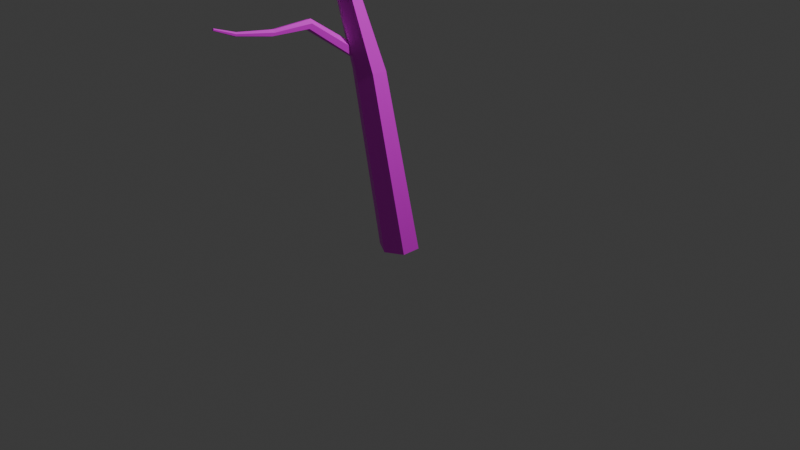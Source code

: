 # Source: strom_bez_listi_2.blend  (saved by Blender 4.3.34; exported with 4.5.12 LTS)
import bpy
from mathutils import Matrix  # noqa: F401  (used for matrix-valued properties, if any)

bpy.ops.wm.read_factory_settings(use_empty=True)
scene = bpy.context.scene
scene.name = 'Scene'

# ---- collections
col_collection = bpy.data.collections.new('Collection'); scene.collection.children.link(col_collection)

# ---- images (referenced by path relative to the original .blend; pixels are not part of the script)
import os
ASSET_DIR = os.environ.get("B2B_ASSET_DIR", "")  # directory of the original .blend (textures are referenced by path, not embedded)
HERE = os.path.dirname(os.path.abspath(__file__))  # packed textures are extracted next to this script under _unpacked/

def load_image(name, relpath, width, height, colorspace="sRGB"):
    """Load a texture the original file referenced (path relative to the .blend, or extracted next to this script)."""
    p = next((c for c in (os.path.join(HERE, relpath), os.path.join(ASSET_DIR, relpath)) if relpath and os.path.exists(c)), "")
    if p:
        img = bpy.data.images.load(p, check_existing=True)
        img.name = name
    else:  # same state as the original file: an image datablock whose file is absent (Cycles renders it pink)
        img = bpy.data.images.new(name, width, height)
        img.source = "FILE"
        img.filepath = "//" + (relpath or name)
    img.colorspace_settings.name = colorspace
    return img
img_color_palette_png = load_image('color-palette.png', 'color-palette.png', 1024, 1024, 'sRGB')

# ---- materials (node trees are filled in below, after node groups)
mat_material = bpy.data.materials.new('Material')

# ---- material node trees
mat_material.use_nodes = True; mat_material.node_tree.nodes.clear()
_N = mat_material.node_tree.nodes; _L = mat_material.node_tree.links
n0 = _N.new('ShaderNodeBsdfPrincipled'); n0.name = 'Principled BSDF'; n0.location = (10, 300)
n1 = _N.new('ShaderNodeOutputMaterial'); n1.name = 'Material Output'; n1.location = (300, 300)
n2 = _N.new('ShaderNodeTexImage'); n2.name = 'Image Texture'; n2.location = (-280, 280)
n2.image = img_color_palette_png
_L.new(n0.outputs[0], n1.inputs[0])
_L.new(n2.outputs[0], n0.inputs[0])
n1.is_active_output = True

# ---- world
world_world = bpy.data.worlds.new('World'); scene.world = world_world
world_world.use_nodes = True; world_world.node_tree.nodes.clear()
_N = world_world.node_tree.nodes; _L = world_world.node_tree.links
n0 = _N.new('ShaderNodeOutputWorld'); n0.name = 'World Output'; n0.location = (300, 300)
n1 = _N.new('ShaderNodeBackground'); n1.name = 'Background'; n1.location = (10, 300)
n1.inputs[0].default_value = (0.05088, 0.05088, 0.05088, 1.0)
_L.new(n1.outputs[0], n0.inputs[0])
n0.is_active_output = True
world_world.color = (0.05088, 0.05088, 0.05088)
world_world.sun_shadow_jitter_overblur = 0.0

# ---- cameras
cam_camera = bpy.data.cameras.new('Camera')
cam_camera.clip_end = 100.0
cam_camera.ortho_scale = 7.314

# ---- lights
light_light = bpy.data.lights.new('Light', 'POINT')
light_light.energy = 1000.0
light_light.shadow_soft_size = 0.1

# ---- meshes
me_cylinder = bpy.data.meshes.new('Cylinder')
me_cylinder.from_pydata([(0.0, 0.6673, -1.0), (-9.768e-16, -0.6982, 5.399), (0.5779, 0.3337, -1.0), (0.4582, -0.9627, 5.399), (0.5779, -0.3337, -1.0), (0.4582, -1.492, 5.399), (0.0, -0.6673, -1.0), (-9.768e-16, -1.756, 5.399), (-0.5779, -0.3337, -1.0), (-0.4582, -1.492, 5.399), (-0.5779, 0.3337, -1.0), (-0.4582, -0.9627, 5.399), (-7.121e-16, -1.715, 8.031), (0.3328, -1.902, 8.078), (0.3328, -2.274, 8.171), (-7.07e-16, -2.461, 8.218), (-0.3328, -2.274, 8.171), (-0.3328, -1.902, 8.078), (2.317e-06, -0.9751, 11.75), (0.179, -1.078, 11.75), (0.179, -1.285, 11.74), (2.317e-06, -1.388, 11.73), (-0.179, -1.285, 11.74), (-0.179, -1.078, 11.75), (2.313e-06, -1.166, 13.97), (0.09367, -1.22, 13.96), (0.09367, -1.328, 13.96), (2.313e-06, -1.382, 13.96), (-0.09366, -1.328, 13.96), (-0.09366, -1.22, 13.96), (-0.127, -1.592, 6.19), (-0.2165, -3.225, 7.302), (0.02883, -1.659, 6.055), (-0.09295, -3.279, 7.196), (-0.02321, -1.739, 5.86), (-0.1342, -3.342, 7.041), (-0.231, -1.668, 5.8), (-0.299, -3.352, 6.994), (-0.3868, -1.601, 5.935), (-0.4225, -3.298, 7.101), (-0.3348, -1.604, 6.13), (-0.3812, -3.235, 7.255), (-0.3365, -4.423, 7.211), (-0.2472, -4.475, 7.141), (-0.2781, -4.547, 7.044), (-0.3982, -4.568, 7.017), (-0.4875, -4.515, 7.087), (-0.4566, -4.443, 7.184), (-0.4995, -5.589, 7.332), (-0.4511, -5.609, 7.29), (-0.4671, -5.631, 7.228), (-0.5313, -5.633, 7.209), (-0.5797, -5.614, 7.252), (-0.5637, -5.592, 7.313), (-0.5568, -6.272, 7.558), (-0.5315, -6.282, 7.536), (-0.5398, -6.294, 7.504), (-0.5735, -6.295, 7.494), (-0.5988, -6.285, 7.516), (-0.5904, -6.273, 7.548), (0.01908, -1.259, 11.98), (-0.004737, -0.303, 12.36), (-0.08311, -1.215, 11.93), (-0.08575, -0.2676, 12.32), (-0.07726, -1.126, 11.85), (-0.08111, -0.1972, 12.25), (0.03079, -1.082, 11.82), (0.004543, -0.1623, 12.23), (0.133, -1.126, 11.86), (0.08556, -0.1977, 12.27), (0.1271, -1.215, 11.95), (0.08092, -0.268, 12.33), (-0.06195, 0.5136, 12.71), (-0.1213, 0.5444, 12.69), (-0.1188, 0.6056, 12.65), (-0.05702, 0.636, 12.64), (0.002289, 0.6053, 12.66), (-0.000176, 0.544, 12.7), (-0.07639, 0.5497, 13.47), (-0.108, 0.563, 13.45), (-0.1061, 0.5894, 13.43), (-0.07262, 0.6025, 13.42), (-0.04101, 0.5892, 13.43), (-0.04289, 0.5628, 13.46), (-0.09379, 0.8513, 13.74), (-0.1103, 0.8582, 13.73), (-0.1093, 0.872, 13.72), (-0.09182, 0.8789, 13.71), (-0.07527, 0.8719, 13.72), (-0.07626, 0.8581, 13.73), (0.2277, -1.949, 8.741), (-0.7046, -1.818, 9.533), (0.168, -2.044, 8.692), (-0.752, -1.893, 9.494), (0.08121, -2.024, 8.609), (-0.8208, -1.878, 9.428), (0.05412, -1.911, 8.575), (-0.8422, -1.788, 9.401), (0.1138, -1.817, 8.623), (-0.7949, -1.713, 9.44), (0.2006, -1.836, 8.706), (-0.7261, -1.728, 9.505), (-1.537, -1.759, 9.469), (-1.576, -1.813, 9.448), (-1.636, -1.801, 9.414), (-1.657, -1.736, 9.401), (-1.618, -1.682, 9.422), (-1.557, -1.694, 9.456), (-1.797, -1.886, 9.931), (-1.815, -1.916, 9.916), (-1.841, -1.91, 9.889), (-1.849, -1.875, 9.878), (-1.831, -1.845, 9.893), (-1.805, -1.851, 9.92), (-2.242, -1.934, 9.968), (-2.251, -1.949, 9.96), (-2.265, -1.946, 9.946), (-2.269, -1.928, 9.94), (-2.259, -1.913, 9.948), (-2.246, -1.916, 9.962), (-1.467, -1.819, 9.43), (-1.836, -1.604, 9.346), (-1.47, -1.83, 9.415), (-1.842, -1.624, 9.319), (-1.465, -1.825, 9.398), (-1.833, -1.614, 9.288), (-1.457, -1.808, 9.395), (-1.818, -1.584, 9.283), (-1.444, -1.749, 9.418), (-1.813, -1.564, 9.31), (-1.449, -1.771, 9.435), (-1.821, -1.573, 9.341), (-1.967, -1.553, 9.265), (-1.974, -1.567, 9.245), (-1.973, -1.557, 9.223), (-1.965, -1.534, 9.219), (-1.958, -1.52, 9.238), (-1.959, -1.53, 9.261), (-2.119, -1.457, 9.087), (-2.121, -1.465, 9.076), (-2.118, -1.461, 9.064), (-2.112, -1.45, 9.062), (-2.11, -1.441, 9.073), (-2.114, -1.445, 9.085), (-2.235, -1.423, 8.992), (-2.236, -1.427, 8.986), (-2.234, -1.425, 8.98), (-2.231, -1.419, 8.979), (-2.23, -1.415, 8.984), (-2.232, -1.417, 8.991)], [], [(0, 1, 3, 2), (2, 3, 5, 4), (4, 5, 7, 6), (6, 7, 9, 8), (7, 5, 14, 15), (8, 9, 11, 10), (10, 11, 1, 0), (0, 2, 4, 6, 8, 10), (16, 15, 21, 22), (1, 11, 17, 12), (9, 7, 15, 16), (5, 3, 13, 14), (11, 9, 16, 17), (3, 1, 12, 13), (21, 20, 26, 27), (14, 13, 19, 20), (17, 16, 22, 23), (15, 14, 20, 21), (13, 12, 18, 19), (12, 17, 23, 18), (25, 24, 29, 28, 27, 26), (19, 18, 24, 25), (18, 23, 29, 24), (22, 21, 27, 28), (20, 19, 25, 26), (23, 22, 28, 29), (30, 31, 33, 32), (32, 33, 35, 34), (34, 35, 37, 36), (36, 37, 39, 38), (37, 35, 44, 45), (38, 39, 41, 40), (40, 41, 31, 30), (30, 32, 34, 36, 38, 40), (46, 45, 51, 52), (31, 41, 47, 42), (39, 37, 45, 46), (35, 33, 43, 44), (41, 39, 46, 47), (33, 31, 42, 43), (51, 50, 56, 57), (44, 43, 49, 50), (47, 46, 52, 53), (45, 44, 50, 51), (43, 42, 48, 49), (42, 47, 53, 48), (55, 54, 59, 58, 57, 56), (49, 48, 54, 55), (48, 53, 59, 54), (52, 51, 57, 58), (50, 49, 55, 56), (53, 52, 58, 59), (60, 61, 63, 62), (62, 63, 65, 64), (64, 65, 67, 66), (66, 67, 69, 68), (67, 65, 74, 75), (68, 69, 71, 70), (70, 71, 61, 60), (60, 62, 64, 66, 68, 70), (76, 75, 81, 82), (61, 71, 77, 72), (69, 67, 75, 76), (65, 63, 73, 74), (71, 69, 76, 77), (63, 61, 72, 73), (81, 80, 86, 87), (74, 73, 79, 80), (77, 76, 82, 83), (75, 74, 80, 81), (73, 72, 78, 79), (72, 77, 83, 78), (85, 84, 89, 88, 87, 86), (79, 78, 84, 85), (78, 83, 89, 84), (82, 81, 87, 88), (80, 79, 85, 86), (83, 82, 88, 89), (90, 91, 93, 92), (92, 93, 95, 94), (94, 95, 97, 96), (96, 97, 99, 98), (97, 95, 104, 105), (98, 99, 101, 100), (100, 101, 91, 90), (90, 92, 94, 96, 98, 100), (106, 105, 111, 112), (91, 101, 107, 102), (99, 97, 105, 106), (95, 93, 103, 104), (101, 99, 106, 107), (93, 91, 102, 103), (111, 110, 116, 117), (104, 103, 109, 110), (107, 106, 112, 113), (105, 104, 110, 111), (103, 102, 108, 109), (102, 107, 113, 108), (115, 114, 119, 118, 117, 116), (109, 108, 114, 115), (108, 113, 119, 114), (112, 111, 117, 118), (110, 109, 115, 116), (113, 112, 118, 119), (120, 121, 123, 122), (122, 123, 125, 124), (124, 125, 127, 126), (126, 127, 129, 128), (127, 125, 134, 135), (128, 129, 131, 130), (130, 131, 121, 120), (120, 122, 124, 126, 128, 130), (136, 135, 141, 142), (121, 131, 137, 132), (129, 127, 135, 136), (125, 123, 133, 134), (131, 129, 136, 137), (123, 121, 132, 133), (141, 140, 146, 147), (134, 133, 139, 140), (137, 136, 142, 143), (135, 134, 140, 141), (133, 132, 138, 139), (132, 137, 143, 138), (145, 144, 149, 148, 147, 146), (139, 138, 144, 145), (138, 143, 149, 144), (142, 141, 147, 148), (140, 139, 145, 146), (143, 142, 148, 149)])
_uv = me_cylinder.uv_layers.new(name='UVMap')
_uv.uv.foreach_set('vector', [0.6269, 0.09078, 0.6269, 0.1064, 0.6217, 0.1064, 0.6217, 0.09078, 0.6217, 0.09078, 0.6217, 0.1064, 0.6165, 0.1064, 0.6165, 0.09078, 0.6165, 0.09078, 0.6165, 0.1064, 0.6113, 0.1064, 0.6113, 0.09078, 0.6113, 0.09078, 0.6113, 0.1064, 0.6061, 0.1064, 0.6061, 0.09078, 0.6094, 0.1747, 0.6146, 0.1747, 0.6146, 0.1747, 0.6094, 0.1747, 0.6061, 0.09078, 0.6061, 0.1064, 0.6009, 0.1064, 0.6009, 0.09078, 0.6009, 0.09078, 0.6009, 0.1064, 0.5957, 0.1064, 0.5957, 0.09078, 0.6191, 0.09047, 0.6256, 0.08673, 0.6256, 0.07924, 0.6191, 0.0755, 0.6126, 0.07924, 0.6126, 0.08673, 0.6061, 0.1064, 0.6113, 0.1064, 0.6113, 0.1064, 0.6061, 0.1064, 0.5938, 0.1747, 0.599, 0.1747, 0.599, 0.1747, 0.5938, 0.1747, 0.6042, 0.1747, 0.6094, 0.1747, 0.6094, 0.1747, 0.6042, 0.1747, 0.6146, 0.1747, 0.6198, 0.1747, 0.6198, 0.1747, 0.6146, 0.1747, 0.599, 0.1747, 0.6042, 0.1747, 0.6042, 0.1747, 0.599, 0.1747, 0.6198, 0.1747, 0.625, 0.1747, 0.625, 0.1747, 0.6198, 0.1747, 0.6074, 0.163, 0.6126, 0.163, 0.6126, 0.163, 0.6074, 0.163, 0.6165, 0.1064, 0.6217, 0.1064, 0.6217, 0.1064, 0.6165, 0.1064, 0.6009, 0.1064, 0.6061, 0.1064, 0.6061, 0.1064, 0.6009, 0.1064, 0.6113, 0.1064, 0.6165, 0.1064, 0.6165, 0.1064, 0.6113, 0.1064, 0.6217, 0.1064, 0.6269, 0.1064, 0.6269, 0.1064, 0.6217, 0.1064, 0.5957, 0.1064, 0.6009, 0.1064, 0.6009, 0.1064, 0.5957, 0.1064, 0.6061, 0.1434, 0.5996, 0.1471, 0.5931, 0.1434, 0.5931, 0.1359, 0.5996, 0.1321, 0.6061, 0.1359, 0.6178, 0.163, 0.623, 0.163, 0.623, 0.163, 0.6178, 0.163, 0.5918, 0.163, 0.597, 0.163, 0.597, 0.163, 0.5918, 0.163, 0.6022, 0.163, 0.6074, 0.163, 0.6074, 0.163, 0.6022, 0.163, 0.6126, 0.163, 0.6178, 0.163, 0.6178, 0.163, 0.6126, 0.163, 0.597, 0.163, 0.6022, 0.163, 0.6022, 0.163, 0.597, 0.163, 0.625, 0.1591, 0.625, 0.1747, 0.6198, 0.1747, 0.6198, 0.1591, 0.6198, 0.1591, 0.6198, 0.1747, 0.6146, 0.1747, 0.6146, 0.1591, 0.6146, 0.1591, 0.6146, 0.1747, 0.6094, 0.1747, 0.6094, 0.1591, 0.6094, 0.1591, 0.6094, 0.1747, 0.6042, 0.1747, 0.6042, 0.1591, 0.6113, 0.1064, 0.6165, 0.1064, 0.6165, 0.1064, 0.6113, 0.1064, 0.6042, 0.1591, 0.6042, 0.1747, 0.599, 0.1747, 0.599, 0.1591, 0.599, 0.1591, 0.599, 0.1747, 0.5938, 0.1747, 0.5938, 0.1591, 0.6172, 0.1588, 0.6237, 0.1551, 0.6237, 0.1476, 0.6172, 0.1439, 0.6107, 0.1476, 0.6107, 0.1551, 0.6061, 0.1513, 0.6113, 0.1513, 0.6113, 0.1513, 0.6061, 0.1513, 0.5957, 0.1064, 0.6009, 0.1064, 0.6009, 0.1064, 0.5957, 0.1064, 0.6061, 0.1064, 0.6113, 0.1064, 0.6113, 0.1064, 0.6061, 0.1064, 0.6165, 0.1064, 0.6217, 0.1064, 0.6217, 0.1064, 0.6165, 0.1064, 0.6009, 0.1064, 0.6061, 0.1064, 0.6061, 0.1064, 0.6009, 0.1064, 0.6217, 0.1064, 0.6269, 0.1064, 0.6269, 0.1064, 0.6217, 0.1064, 0.6113, 0.1513, 0.6165, 0.1513, 0.6165, 0.1513, 0.6113, 0.1513, 0.6165, 0.1513, 0.6217, 0.1513, 0.6217, 0.1513, 0.6165, 0.1513, 0.6009, 0.1513, 0.6061, 0.1513, 0.6061, 0.1513, 0.6009, 0.1513, 0.6113, 0.1513, 0.6165, 0.1513, 0.6165, 0.1513, 0.6113, 0.1513, 0.6217, 0.1513, 0.6269, 0.1513, 0.6269, 0.1513, 0.6217, 0.1513, 0.5957, 0.1513, 0.6009, 0.1513, 0.6009, 0.1513, 0.5957, 0.1513, 0.61, 0.1316, 0.6035, 0.1354, 0.597, 0.1316, 0.597, 0.1242, 0.6035, 0.1204, 0.61, 0.1242, 0.6217, 0.1513, 0.6269, 0.1513, 0.6269, 0.1513, 0.6217, 0.1513, 0.5957, 0.1513, 0.6009, 0.1513, 0.6009, 0.1513, 0.5957, 0.1513, 0.6061, 0.1513, 0.6113, 0.1513, 0.6113, 0.1513, 0.6061, 0.1513, 0.6165, 0.1513, 0.6217, 0.1513, 0.6217, 0.1513, 0.6165, 0.1513, 0.6009, 0.1513, 0.6061, 0.1513, 0.6061, 0.1513, 0.6009, 0.1513, 0.623, 0.1474, 0.623, 0.163, 0.6178, 0.163, 0.6178, 0.1474, 0.6178, 0.1474, 0.6178, 0.163, 0.6126, 0.163, 0.6126, 0.1474, 0.6165, 0.09078, 0.6165, 0.1064, 0.6113, 0.1064, 0.6113, 0.09078, 0.6113, 0.09078, 0.6113, 0.1064, 0.6061, 0.1064, 0.6061, 0.09078, 0.6113, 0.1064, 0.6165, 0.1064, 0.6165, 0.1064, 0.6113, 0.1064, 0.6022, 0.1474, 0.6022, 0.163, 0.597, 0.163, 0.597, 0.1474, 0.597, 0.1474, 0.597, 0.163, 0.5918, 0.163, 0.5918, 0.1474, 0.6191, 0.09047, 0.6256, 0.08673, 0.6256, 0.07924, 0.6191, 0.0755, 0.6126, 0.07924, 0.6126, 0.08673, 0.6178, 0.2158, 0.623, 0.2158, 0.623, 0.2158, 0.6178, 0.2158, 0.5918, 0.163, 0.597, 0.163, 0.597, 0.163, 0.5918, 0.163, 0.6061, 0.1064, 0.6113, 0.1064, 0.6113, 0.1064, 0.6061, 0.1064, 0.6126, 0.163, 0.6178, 0.163, 0.6178, 0.163, 0.6126, 0.163, 0.597, 0.163, 0.6022, 0.163, 0.6022, 0.163, 0.597, 0.163, 0.6178, 0.163, 0.623, 0.163, 0.623, 0.163, 0.6178, 0.163, 0.6113, 0.1064, 0.6165, 0.1064, 0.6165, 0.1064, 0.6113, 0.1064, 0.6126, 0.163, 0.6178, 0.163, 0.6178, 0.163, 0.6126, 0.163, 0.6087, 0.2724, 0.6139, 0.2724, 0.6139, 0.2724, 0.6087, 0.2724, 0.6113, 0.1064, 0.6165, 0.1064, 0.6165, 0.1064, 0.6113, 0.1064, 0.6178, 0.163, 0.623, 0.163, 0.623, 0.163, 0.6178, 0.163, 0.6035, 0.2724, 0.6087, 0.2724, 0.6087, 0.2724, 0.6035, 0.2724, 0.61, 0.08673, 0.6035, 0.09047, 0.597, 0.08673, 0.597, 0.07924, 0.6035, 0.0755, 0.61, 0.07924, 0.6178, 0.163, 0.623, 0.163, 0.623, 0.163, 0.6178, 0.163, 0.6035, 0.2724, 0.6087, 0.2724, 0.6087, 0.2724, 0.6035, 0.2724, 0.6178, 0.2158, 0.623, 0.2158, 0.623, 0.2158, 0.6178, 0.2158, 0.6126, 0.163, 0.6178, 0.163, 0.6178, 0.163, 0.6126, 0.163, 0.6087, 0.2724, 0.6139, 0.2724, 0.6139, 0.2724, 0.6087, 0.2724, 0.6269, 0.09078, 0.6269, 0.1064, 0.6217, 0.1064, 0.6217, 0.09078, 0.6217, 0.09078, 0.6217, 0.1064, 0.6165, 0.1064, 0.6165, 0.09078, 0.6165, 0.09078, 0.6165, 0.1064, 0.6113, 0.1064, 0.6113, 0.09078, 0.6113, 0.09078, 0.6113, 0.1064, 0.6061, 0.1064, 0.6061, 0.09078, 0.6074, 0.1493, 0.6126, 0.1493, 0.6126, 0.1493, 0.6074, 0.1493, 0.6061, 0.09078, 0.6061, 0.1064, 0.6009, 0.1064, 0.6009, 0.09078, 0.6009, 0.09078, 0.6009, 0.1064, 0.5957, 0.1064, 0.5957, 0.09078, 0.6191, 0.09047, 0.6256, 0.08673, 0.6256, 0.07924, 0.6191, 0.0755, 0.6126, 0.07924, 0.6126, 0.08673, 0.6061, 0.1064, 0.6113, 0.1064, 0.6113, 0.1064, 0.6061, 0.1064, 0.5918, 0.1493, 0.597, 0.1493, 0.597, 0.1493, 0.5918, 0.1493, 0.6022, 0.1493, 0.6074, 0.1493, 0.6074, 0.1493, 0.6022, 0.1493, 0.6126, 0.1493, 0.6178, 0.1493, 0.6178, 0.1493, 0.6126, 0.1493, 0.597, 0.1493, 0.6022, 0.1493, 0.6022, 0.1493, 0.597, 0.1493, 0.6178, 0.1493, 0.623, 0.1493, 0.623, 0.1493, 0.6178, 0.1493, 0.6113, 0.1064, 0.6165, 0.1064, 0.6165, 0.1064, 0.6113, 0.1064, 0.6165, 0.1064, 0.6217, 0.1064, 0.6217, 0.1064, 0.6165, 0.1064, 0.6009, 0.1064, 0.6061, 0.1064, 0.6061, 0.1064, 0.6009, 0.1064, 0.6113, 0.1064, 0.6165, 0.1064, 0.6165, 0.1064, 0.6113, 0.1064, 0.6217, 0.1064, 0.6269, 0.1064, 0.6269, 0.1064, 0.6217, 0.1064, 0.5957, 0.1064, 0.6009, 0.1064, 0.6009, 0.1064, 0.5957, 0.1064, 0.61, 0.08673, 0.6035, 0.09047, 0.597, 0.08673, 0.597, 0.07924, 0.6035, 0.0755, 0.61, 0.07924, 0.6217, 0.1064, 0.6269, 0.1064, 0.6269, 0.1064, 0.6217, 0.1064, 0.5957, 0.1064, 0.6009, 0.1064, 0.6009, 0.1064, 0.5957, 0.1064, 0.6061, 0.1064, 0.6113, 0.1064, 0.6113, 0.1064, 0.6061, 0.1064, 0.6165, 0.1064, 0.6217, 0.1064, 0.6217, 0.1064, 0.6165, 0.1064, 0.6009, 0.1064, 0.6061, 0.1064, 0.6061, 0.1064, 0.6009, 0.1064, 0.6269, 0.09078, 0.6269, 0.1064, 0.6217, 0.1064, 0.6217, 0.09078, 0.6217, 0.09078, 0.6217, 0.1064, 0.6165, 0.1064, 0.6165, 0.09078, 0.6165, 0.09078, 0.6165, 0.1064, 0.6113, 0.1064, 0.6113, 0.09078, 0.6113, 0.09078, 0.6113, 0.1064, 0.6061, 0.1064, 0.6061, 0.09078, 0.6113, 0.1064, 0.6165, 0.1064, 0.6165, 0.1064, 0.6113, 0.1064, 0.6061, 0.09078, 0.6061, 0.1064, 0.6009, 0.1064, 0.6009, 0.09078, 0.6009, 0.09078, 0.6009, 0.1064, 0.5957, 0.1064, 0.5957, 0.09078, 0.6191, 0.09047, 0.6256, 0.08673, 0.6256, 0.07924, 0.6191, 0.0755, 0.6126, 0.07924, 0.6126, 0.08673, 0.6061, 0.1064, 0.6113, 0.1064, 0.6113, 0.1064, 0.6061, 0.1064, 0.5957, 0.1064, 0.6009, 0.1064, 0.6009, 0.1064, 0.5957, 0.1064, 0.6061, 0.1064, 0.6113, 0.1064, 0.6113, 0.1064, 0.6061, 0.1064, 0.6165, 0.1064, 0.6217, 0.1064, 0.6217, 0.1064, 0.6165, 0.1064, 0.6009, 0.1064, 0.6061, 0.1064, 0.6061, 0.1064, 0.6009, 0.1064, 0.6217, 0.1064, 0.6269, 0.1064, 0.6269, 0.1064, 0.6217, 0.1064, 0.6113, 0.1064, 0.6165, 0.1064, 0.6165, 0.1064, 0.6113, 0.1064, 0.6165, 0.1064, 0.6217, 0.1064, 0.6217, 0.1064, 0.6165, 0.1064, 0.6009, 0.1064, 0.6061, 0.1064, 0.6061, 0.1064, 0.6009, 0.1064, 0.6113, 0.1064, 0.6165, 0.1064, 0.6165, 0.1064, 0.6113, 0.1064, 0.6217, 0.1064, 0.6269, 0.1064, 0.6269, 0.1064, 0.6217, 0.1064, 0.5957, 0.1064, 0.6009, 0.1064, 0.6009, 0.1064, 0.5957, 0.1064, 0.61, 0.08673, 0.6035, 0.09047, 0.597, 0.08673, 0.597, 0.07924, 0.6035, 0.0755, 0.61, 0.07924, 0.6217, 0.1064, 0.6269, 0.1064, 0.6269, 0.1064, 0.6217, 0.1064, 0.5957, 0.1064, 0.6009, 0.1064, 0.6009, 0.1064, 0.5957, 0.1064, 0.6061, 0.1064, 0.6113, 0.1064, 0.6113, 0.1064, 0.6061, 0.1064, 0.6165, 0.1064, 0.6217, 0.1064, 0.6217, 0.1064, 0.6165, 0.1064, 0.6009, 0.1064, 0.6061, 0.1064, 0.6061, 0.1064, 0.6009, 0.1064])
me_cylinder.materials.append(mat_material)
me_cylinder.update()

# ---- objects
ob_light = bpy.data.objects.new('Light', light_light)
ob_camera = bpy.data.objects.new('Camera', cam_camera)
ob_cylinder = bpy.data.objects.new('Cylinder', me_cylinder)

# ---- transforms, parenting, visibility, modifiers, constraints
ob_light.location = (4.076, 0.9771, 6.228)
ob_light.rotation_euler = (0.6503, 0.05522, 1.866)
ob_light.lock_rotations_4d = False
ob_light.empty_display_type = 'ARROWS'
ob_light.color = (0.0, 0.0, 0.0, 0.0)
ob_light.lineart.crease_threshold = 0.0
ob_camera.location = (7.359, -6.954, 5.283)
ob_camera.rotation_euler = (1.109, 0.0, 0.8149)
ob_camera.lock_rotations_4d = False
ob_camera.empty_display_type = 'ARROWS'
ob_camera.color = (0.0, 0.0, 0.0, 0.0)
ob_camera.display_type = 'WIRE'
ob_camera.lineart.crease_threshold = 0.0
ob_cylinder.location = (-4.617e-17, -0.02835, 0.3244)
ob_cylinder.scale = (0.3088, 0.3088, 0.3088)

# ---- collection membership
col_collection.objects.link(ob_light)
col_collection.objects.link(ob_camera)
col_collection.objects.link(ob_cylinder)

# ---- scene / render settings (as saved in the file)
scene.camera = ob_camera
scene.frame_start = 1; scene.frame_end = 250; scene.frame_set(1)
scene.render.engine = 'BLENDER_EEVEE_NEXT'
bpy.context.view_layer.update()
